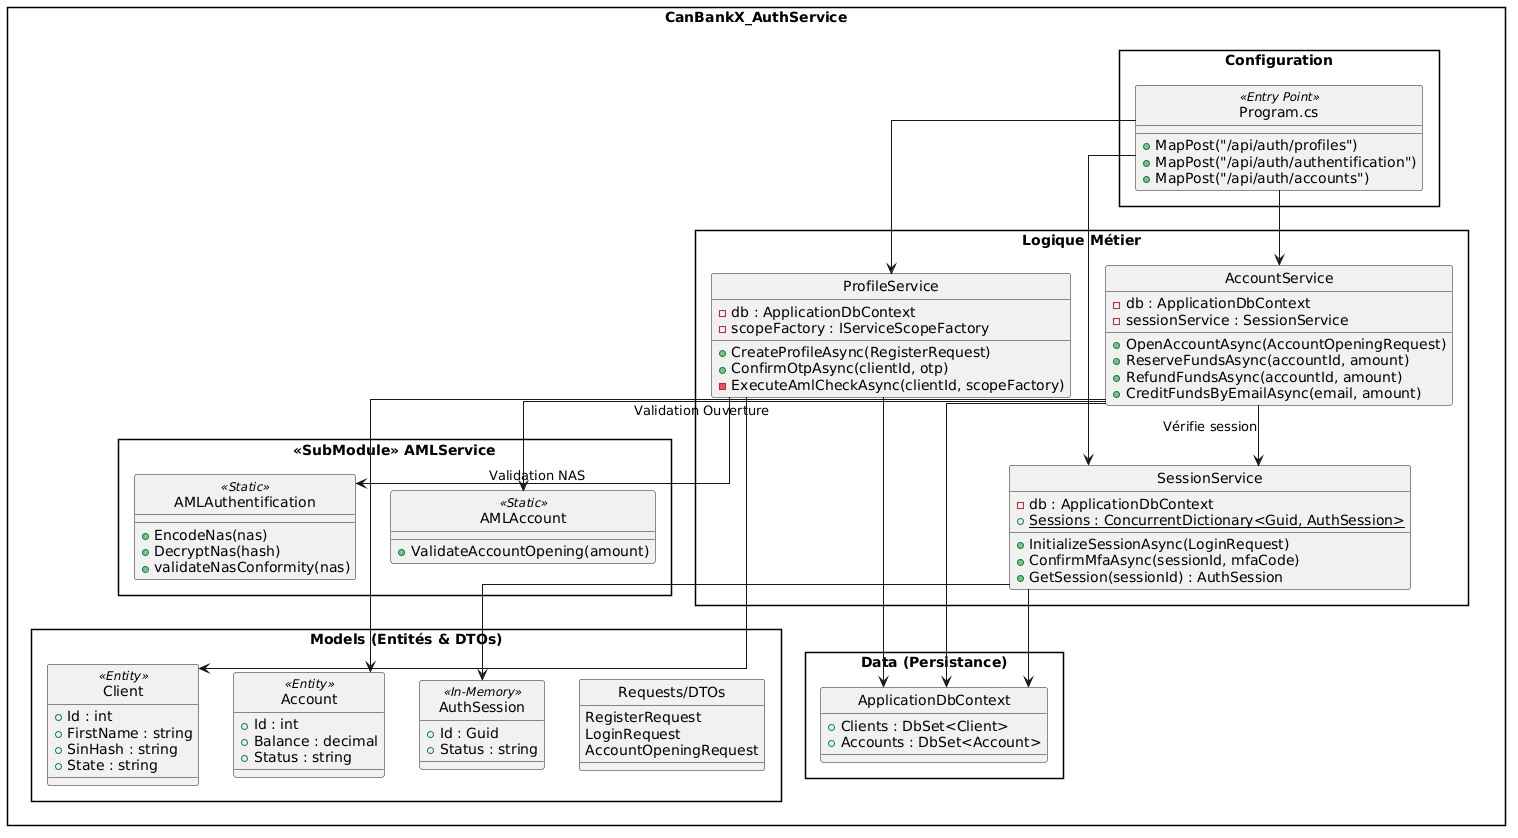

The diagram above was rendered by PlantUML. Its source (embedded in the PNG):
@startuml
skinparam style strictuml
skinparam packageStyle rectangle
skinparam shadowing false
skinparam linetype ortho

package "CanBankX_AuthService" {

    package "Configuration" {
        class "Program.cs" as Program <<Entry Point>> {
            + MapPost("/api/auth/profiles")
            + MapPost("/api/auth/authentification")
            + MapPost("/api/auth/accounts")
        }
    }

    package "Logique Métier" {
        class ProfileService {
            - db : ApplicationDbContext
            - scopeFactory : IServiceScopeFactory
            + CreateProfileAsync(RegisterRequest)
            + ConfirmOtpAsync(clientId, otp)
            - ExecuteAmlCheckAsync(clientId, scopeFactory)
        }

        class SessionService {
            - db : ApplicationDbContext
            {static} + Sessions : ConcurrentDictionary<Guid, AuthSession>
            + InitializeSessionAsync(LoginRequest)
            + ConfirmMfaAsync(sessionId, mfaCode)
            + GetSession(sessionId) : AuthSession
        }

        class AccountService {
            - db : ApplicationDbContext
            - sessionService : SessionService
            + OpenAccountAsync(AccountOpeningRequest)
            + ReserveFundsAsync(accountId, amount)
            + RefundFundsAsync(accountId, amount)
            + CreditFundsByEmailAsync(email, amount)
        }
    }

    package "<<SubModule>> AMLService"  {
        class AMLAuthentification <<Static>> {
            + EncodeNas(nas)
            + DecryptNas(hash)
            + validateNasConformity(nas)
        }
        class AMLAccount <<Static>> {
            + ValidateAccountOpening(amount)
        }
    }

    package "Data (Persistance)" {
        class ApplicationDbContext {
            + Clients : DbSet<Client>
            + Accounts : DbSet<Account>
        }
    }

    package "Models (Entités & DTOs)" {
        class Client <<Entity>> {
            + Id : int
            + FirstName : string
            + SinHash : string
            + State : string
        }
        class Account <<Entity>> {
            + Id : int
            + Balance : decimal
            + Status : string
        }
        class AuthSession <<In-Memory>> {
            + Id : Guid
            + Status : string
        }
        
        class "Requests/DTOs" as DTO <<(D,#FF7700)>> {
            RegisterRequest
            LoginRequest
            AccountOpeningRequest
        }
    }
}

Program --> ProfileService
Program --> SessionService
Program --> AccountService

ProfileService --> ApplicationDbContext
SessionService --> ApplicationDbContext
AccountService --> ApplicationDbContext

AccountService --> SessionService : "Vérifie session"
ProfileService --> AMLAuthentification : "Validation NAS"
AccountService --> AMLAccount : "Validation Ouverture"

ProfileService --> Client
AccountService --> Account
SessionService --> AuthSession
@enduml